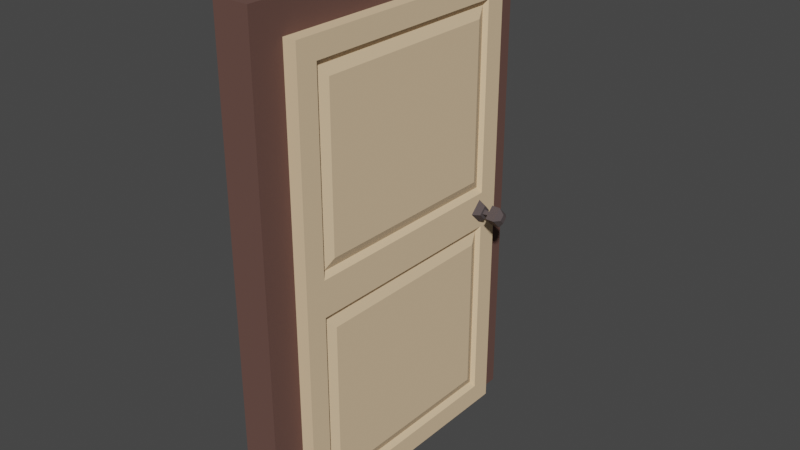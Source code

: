 # Source: door.blend  (saved by Blender 3.2.14; exported with 4.5.12 LTS)
import bpy
from mathutils import Matrix  # noqa: F401  (used for matrix-valued properties, if any)

bpy.ops.wm.read_factory_settings(use_empty=True)
scene = bpy.context.scene
scene.name = 'Scene'

# ---- materials (node trees are filled in below, after node groups)
mat_material_001 = bpy.data.materials.new('Material.001')
mat_material_001.use_transparent_shadow = False
mat_material_011 = bpy.data.materials.new('Material.011')
mat_material_011.use_transparent_shadow = False
mat_material_005 = bpy.data.materials.new('Material.005')
mat_material_005.use_transparent_shadow = False

# ---- material node trees
mat_material_001.use_nodes = True; mat_material_001.node_tree.nodes.clear()
_N = mat_material_001.node_tree.nodes; _L = mat_material_001.node_tree.links
n0 = _N.new('ShaderNodeBsdfPrincipled'); n0.name = 'Principled BSDF'; n0.location = (10, 300)
n0.distribution = 'GGX'
n0.subsurface_method = 'RANDOM_WALK_SKIN'
n0.inputs[0].default_value = (0.8, 0.5794, 0.359, 1.0)
n0.inputs[2].default_value = 1.0
n0.inputs[3].default_value = 1.45
n0.inputs[27].default_value = (0.0, 0.0, 0.0, 1.0)
n0.inputs[28].default_value = 1.0
n1 = _N.new('ShaderNodeOutputMaterial'); n1.name = 'Material Output'; n1.location = (300, 300)
_L.new(n0.outputs[0], n1.inputs[0])
n1.is_active_output = True
mat_material_011.use_nodes = True; mat_material_011.node_tree.nodes.clear()
_N = mat_material_011.node_tree.nodes; _L = mat_material_011.node_tree.links
n0 = _N.new('ShaderNodeBsdfPrincipled'); n0.name = 'Principled BSDF'; n0.location = (10, 300)
n0.distribution = 'GGX'
n0.subsurface_method = 'RANDOM_WALK_SKIN'
n0.inputs[0].default_value = (0.1299, 0.06417, 0.05105, 1.0)
n0.inputs[2].default_value = 1.0
n0.inputs[3].default_value = 1.45
n0.inputs[27].default_value = (0.0, 0.0, 0.0, 1.0)
n0.inputs[28].default_value = 1.0
n1 = _N.new('ShaderNodeOutputMaterial'); n1.name = 'Material Output'; n1.location = (300, 300)
_L.new(n0.outputs[0], n1.inputs[0])
n1.is_active_output = True
mat_material_005.use_nodes = True; mat_material_005.node_tree.nodes.clear()
_N = mat_material_005.node_tree.nodes; _L = mat_material_005.node_tree.links
n0 = _N.new('ShaderNodeBsdfPrincipled'); n0.name = 'Principled BSDF'; n0.location = (10, 300)
n0.distribution = 'GGX'
n0.subsurface_method = 'RANDOM_WALK_SKIN'
n0.inputs[0].default_value = (0.08113, 0.06373, 0.06446, 1.0)
n0.inputs[2].default_value = 1.0
n0.inputs[3].default_value = 1.45
n0.inputs[27].default_value = (0.0, 0.0, 0.0, 1.0)
n0.inputs[28].default_value = 1.0
n1 = _N.new('ShaderNodeOutputMaterial'); n1.name = 'Material Output'; n1.location = (300, 300)
_L.new(n0.outputs[0], n1.inputs[0])
n1.is_active_output = True

# ---- world
world_world = bpy.data.worlds.new('World'); scene.world = world_world
world_world.use_nodes = True; world_world.node_tree.nodes.clear()
_N = world_world.node_tree.nodes; _L = world_world.node_tree.links
n0 = _N.new('ShaderNodeOutputWorld'); n0.name = 'World Output'; n0.location = (300, 300)
n1 = _N.new('ShaderNodeBackground'); n1.name = 'Background'; n1.location = (10, 300)
n1.inputs[0].default_value = (0.05088, 0.05088, 0.05088, 1.0)
_L.new(n1.outputs[0], n0.inputs[0])
n0.is_active_output = True
world_world.color = (0.05088, 0.05088, 0.05088)
world_world.use_sun_shadow = False
world_world.sun_shadow_jitter_overblur = 0.0

# ---- meshes
me_cube_016 = bpy.data.meshes.new('Cube.016')
me_cube_016.from_pydata([(0.1727, 1.977, 0.4296), (0.4761, 1.977, 0.4296), (0.4761, 1.977, 3.879), (0.1727, 1.977, 3.879), (0.4761, -2.03, 0.4296), (0.4761, -2.03, 3.879), (0.4761, 2.36, 0.04595), (0.4761, -2.414, 0.04595), (0.4742, 1.738, 0.7137), (0.4742, 1.738, 3.595), (0.4742, -1.791, 0.7137), (0.4742, -1.791, 3.595), (0.4008, 1.92, 3.776), (0.4008, 1.92, 0.5317), (0.4008, -1.973, 0.5317), (0.4008, -1.973, 3.776), (0.1727, -2.03, 0.4296), (0.1727, -2.03, 3.879), (0.1727, 2.36, 0.04595), (0.4761, 1.977, 7.987), (0.4761, 1.977, 4.538), (0.1727, -2.414, 0.04595), (0.4761, -2.03, 7.987), (0.4761, -2.03, 4.538), (0.4761, 2.36, 8.37), (0.4761, -2.414, 8.37), (0.4742, 1.738, 7.703), (0.4742, 1.738, 4.822), (0.4742, -1.791, 7.703), (0.4742, -1.791, 4.822), (0.4008, 1.92, 4.64), (0.4008, 1.92, 7.885), (0.4008, -1.973, 7.885), (0.4008, -1.973, 4.64), (0.3244, 2.36, 0.04595), (0.3244, -2.414, 0.04595), (0.3244, 2.36, 8.37), (0.3244, -2.414, 8.37), (0.1746, 1.738, 0.7137), (0.1746, 1.738, 3.595), (0.1746, -1.791, 0.7137), (0.1746, -1.791, 3.595), (0.248, 1.92, 3.776), (0.248, 1.92, 0.5317), (0.248, -1.973, 0.5317), (0.248, -1.973, 3.776), (0.1727, 1.977, 7.987), (0.1727, 1.977, 4.538), (0.1727, -2.03, 7.987), (0.1727, -2.03, 4.538), (0.1727, 2.36, 8.37), (0.1727, -2.414, 8.37), (0.1746, 1.738, 7.703), (0.1746, 1.738, 4.822), (0.1746, -1.791, 7.703), (0.1746, -1.791, 4.822), (0.248, 1.92, 4.64), (0.248, 1.92, 7.885), (0.248, -1.973, 7.885), (0.248, -1.973, 4.64)], [], [(1, 2, 12, 13), (0, 43, 42, 3), (1, 4, 7, 6), (8, 9, 11, 10), (5, 4, 14, 15), (4, 1, 13, 14), (2, 5, 15, 12), (9, 8, 13, 12), (8, 10, 14, 13), (11, 9, 12, 15), (10, 11, 15, 14), (34, 36, 24, 6), (38, 40, 41, 39), (17, 45, 44, 16), (19, 31, 30, 20), (3, 42, 45, 17), (19, 24, 25, 22), (26, 28, 29, 27), (23, 33, 32, 22), (22, 32, 31, 19), (20, 30, 33, 23), (27, 30, 31, 26), (26, 31, 32, 28), (29, 33, 30, 27), (28, 32, 33, 29), (39, 42, 43, 38), (38, 43, 44, 40), (7, 25, 37, 35), (24, 36, 37, 25), (16, 44, 43, 0), (49, 47, 46, 50, 18, 0, 3, 17, 16, 21, 51, 48), (6, 7, 35, 34), (0, 18, 21, 16), (41, 45, 42, 39), (40, 44, 45, 41), (36, 34, 18, 50), (21, 35, 37, 51), (46, 47, 56, 57), (46, 48, 51, 50), (52, 53, 55, 54), (49, 48, 58, 59), (48, 46, 57, 58), (47, 49, 59, 56), (53, 52, 57, 56), (52, 54, 58, 57), (55, 53, 56, 59), (54, 55, 59, 58), (50, 51, 37, 36), (18, 34, 35, 21), (23, 22, 25, 7, 4, 5, 2, 1, 6, 24, 19, 20)])
_uv = me_cube_016.uv_layers.new(name='UVMap')
_uv.uv.foreach_set('vector', [0.387, 0.2701, 0.613, 0.2701, 0.613, 0.2701, 0.387, 0.2701, 0.387, 0.2701, 0.387, 0.2701, 0.613, 0.2701, 0.613, 0.2701, 0.387, 0.2701, 0.387, 0.4799, 0.375, 0.5, 0.375, 0.25, 0.3928, 0.2799, 0.6072, 0.2799, 0.6072, 0.4701, 0.3928, 0.4701, 0.613, 0.4799, 0.387, 0.4799, 0.387, 0.4799, 0.613, 0.4799, 0.387, 0.4799, 0.387, 0.2701, 0.387, 0.2701, 0.387, 0.4799, 0.613, 0.2701, 0.613, 0.4799, 0.613, 0.4799, 0.613, 0.2701, 0.6072, 0.2799, 0.3928, 0.2799, 0.387, 0.2701, 0.613, 0.2701, 0.3928, 0.2799, 0.3928, 0.4701, 0.387, 0.4799, 0.387, 0.2701, 0.6072, 0.4701, 0.6072, 0.2799, 0.613, 0.2701, 0.613, 0.4799, 0.3928, 0.4701, 0.6072, 0.4701, 0.613, 0.4799, 0.387, 0.4799, 0.375, 0.125, 0.375, 0.125, 0.375, 0.25, 0.375, 0.25, 0.3928, 0.2799, 0.3928, 0.4701, 0.6072, 0.4701, 0.6072, 0.2799, 0.613, 0.4799, 0.613, 0.4799, 0.387, 0.4799, 0.387, 0.4799, 0.387, 0.2701, 0.387, 0.2701, 0.613, 0.2701, 0.613, 0.2701, 0.613, 0.2701, 0.613, 0.2701, 0.613, 0.4799, 0.613, 0.4799, 0.387, 0.2701, 0.375, 0.25, 0.375, 0.5, 0.387, 0.4799, 0.3928, 0.2799, 0.3928, 0.4701, 0.6072, 0.4701, 0.6072, 0.2799, 0.613, 0.4799, 0.613, 0.4799, 0.387, 0.4799, 0.387, 0.4799, 0.387, 0.4799, 0.387, 0.4799, 0.387, 0.2701, 0.387, 0.2701, 0.613, 0.2701, 0.613, 0.2701, 0.613, 0.4799, 0.613, 0.4799, 0.6072, 0.2799, 0.613, 0.2701, 0.387, 0.2701, 0.3928, 0.2799, 0.3928, 0.2799, 0.387, 0.2701, 0.387, 0.4799, 0.3928, 0.4701, 0.6072, 0.4701, 0.613, 0.4799, 0.613, 0.2701, 0.6072, 0.2799, 0.3928, 0.4701, 0.387, 0.4799, 0.613, 0.4799, 0.6072, 0.4701, 0.6072, 0.2799, 0.613, 0.2701, 0.387, 0.2701, 0.3928, 0.2799, 0.3928, 0.2799, 0.387, 0.2701, 0.387, 0.4799, 0.3928, 0.4701, 0.375, 0.5, 0.375, 0.5, 0.375, 0.625, 0.375, 0.625, 0.125, 0.5, 0.125, 0.625, 0.375, 0.625, 0.375, 0.5, 0.387, 0.4799, 0.387, 0.4799, 0.387, 0.2701, 0.387, 0.2701, 0.613, 0.4799, 0.613, 0.2701, 0.387, 0.2701, 0.375, 0.25, 0.375, 0.25, 0.387, 0.2701, 0.613, 0.2701, 0.613, 0.4799, 0.387, 0.4799, 0.375, 0.5, 0.375, 0.5, 0.387, 0.4799, 0.125, 0.5, 0.375, 0.5, 0.375, 0.625, 0.125, 0.625, 0.387, 0.2701, 0.375, 0.25, 0.375, 0.5, 0.387, 0.4799, 0.6072, 0.4701, 0.613, 0.4799, 0.613, 0.2701, 0.6072, 0.2799, 0.3928, 0.4701, 0.387, 0.4799, 0.613, 0.4799, 0.6072, 0.4701, 0.375, 0.125, 0.375, 0.125, 0.375, 0.25, 0.375, 0.25, 0.375, 0.5, 0.375, 0.625, 0.375, 0.625, 0.375, 0.5, 0.387, 0.2701, 0.613, 0.2701, 0.613, 0.2701, 0.387, 0.2701, 0.387, 0.2701, 0.387, 0.4799, 0.375, 0.5, 0.375, 0.25, 0.3928, 0.2799, 0.6072, 0.2799, 0.6072, 0.4701, 0.3928, 0.4701, 0.613, 0.4799, 0.387, 0.4799, 0.387, 0.4799, 0.613, 0.4799, 0.387, 0.4799, 0.387, 0.2701, 0.387, 0.2701, 0.387, 0.4799, 0.613, 0.2701, 0.613, 0.4799, 0.613, 0.4799, 0.613, 0.2701, 0.6072, 0.2799, 0.3928, 0.2799, 0.387, 0.2701, 0.613, 0.2701, 0.3928, 0.2799, 0.3928, 0.4701, 0.387, 0.4799, 0.387, 0.2701, 0.6072, 0.4701, 0.6072, 0.2799, 0.613, 0.2701, 0.613, 0.4799, 0.3928, 0.4701, 0.6072, 0.4701, 0.613, 0.4799, 0.387, 0.4799, 0.125, 0.5, 0.375, 0.5, 0.375, 0.625, 0.125, 0.625, 0.125, 0.5, 0.125, 0.625, 0.375, 0.625, 0.375, 0.5, 0.613, 0.4799, 0.387, 0.4799, 0.375, 0.5, 0.375, 0.5, 0.387, 0.4799, 0.613, 0.4799, 0.613, 0.2701, 0.387, 0.2701, 0.375, 0.25, 0.375, 0.25, 0.387, 0.2701, 0.613, 0.2701])
me_cube_016.materials.append(mat_material_001)
me_cube_016.update()
me_cube_015 = bpy.data.meshes.new('Cube.015')
me_cube_015.from_pydata([(-0.4281, 2.955, -0.03803), (-0.4281, 2.955, 8.943), (0.2327, 2.955, -0.03803), (0.2327, 2.955, 8.943), (-0.4281, 2.294, -0.03803), (-0.4281, 2.294, 8.943), (0.2327, 2.294, -0.03803), (0.2327, 2.294, 8.943), (-0.4281, 2.955, 8.268), (0.2327, 2.955, 8.268), (0.2327, 2.294, 8.268), (-0.4281, 2.294, 8.268), (0.2327, -0.02672, 9.292), (-0.4281, -0.02672, 9.292), (0.2327, -0.02672, 8.268), (-0.4281, -0.02672, 8.268), (-0.4281, -3.008, -0.03803), (-0.4281, -3.008, 8.943), (0.2327, -3.008, -0.03803), (0.2327, -3.008, 8.943), (-0.4281, -2.347, -0.03803), (-0.4281, -2.347, 8.943), (0.2327, -2.347, -0.03803), (0.2327, -2.347, 8.943), (-0.4281, -3.008, 8.268), (0.2327, -3.008, 8.268), (0.2327, -2.347, 8.268), (-0.4281, -2.347, 8.268)], [], [(8, 1, 3, 9), (9, 3, 7, 10), (7, 5, 13, 12), (11, 5, 1, 8), (2, 6, 4, 0), (7, 3, 1, 5), (4, 11, 8, 0), (6, 10, 11, 4), (2, 9, 10, 6), (0, 8, 9, 2), (11, 10, 14, 15), (5, 11, 15, 13), (10, 7, 12, 14), (24, 25, 19, 17), (25, 26, 23, 19), (23, 12, 13, 21), (27, 24, 17, 21), (18, 16, 20, 22), (23, 21, 17, 19), (20, 16, 24, 27), (22, 20, 27, 26), (18, 22, 26, 25), (16, 18, 25, 24), (27, 15, 14, 26), (21, 13, 15, 27), (26, 14, 12, 23)])
_uv = me_cube_015.uv_layers.new(name='UVMap')
_uv.uv.foreach_set('vector', [0.6056, 0.0, 0.625, 0.0, 0.625, 0.25, 0.6056, 0.25, 0.6056, 0.25, 0.625, 0.25, 0.625, 0.5, 0.6056, 0.5, 0.625, 0.5, 0.625, 0.75, 0.625, 0.75, 0.625, 0.5, 0.6056, 0.75, 0.625, 0.75, 0.625, 1.0, 0.6056, 1.0, 0.125, 0.5, 0.375, 0.5, 0.375, 0.75, 0.125, 0.75, 0.625, 0.5, 0.875, 0.5, 0.875, 0.75, 0.625, 0.75, 0.375, 0.75, 0.6056, 0.75, 0.6056, 1.0, 0.375, 1.0, 0.375, 0.5, 0.6056, 0.5, 0.6056, 0.75, 0.375, 0.75, 0.375, 0.25, 0.6056, 0.25, 0.6056, 0.5, 0.375, 0.5, 0.375, 0.0, 0.6056, 0.0, 0.6056, 0.25, 0.375, 0.25, 0.6056, 0.75, 0.6056, 0.5, 0.6056, 0.5, 0.6056, 0.75, 0.625, 0.75, 0.6056, 0.75, 0.6056, 0.75, 0.625, 0.75, 0.6056, 0.5, 0.625, 0.5, 0.625, 0.5, 0.6056, 0.5, 0.6056, 0.0, 0.6056, 0.25, 0.625, 0.25, 0.625, 0.0, 0.6056, 0.25, 0.6056, 0.5, 0.625, 0.5, 0.625, 0.25, 0.625, 0.5, 0.625, 0.5, 0.625, 0.75, 0.625, 0.75, 0.6056, 0.75, 0.6056, 1.0, 0.625, 1.0, 0.625, 0.75, 0.125, 0.5, 0.125, 0.75, 0.375, 0.75, 0.375, 0.5, 0.625, 0.5, 0.625, 0.75, 0.875, 0.75, 0.875, 0.5, 0.375, 0.75, 0.375, 1.0, 0.6056, 1.0, 0.6056, 0.75, 0.375, 0.5, 0.375, 0.75, 0.6056, 0.75, 0.6056, 0.5, 0.375, 0.25, 0.375, 0.5, 0.6056, 0.5, 0.6056, 0.25, 0.375, 0.0, 0.375, 0.25, 0.6056, 0.25, 0.6056, 0.0, 0.6056, 0.75, 0.6056, 0.75, 0.6056, 0.5, 0.6056, 0.5, 0.625, 0.75, 0.625, 0.75, 0.6056, 0.75, 0.6056, 0.75, 0.6056, 0.5, 0.6056, 0.5, 0.625, 0.5, 0.625, 0.5])
me_cube_015.materials.append(mat_material_011)
me_cube_015.update()
me_cube_017 = bpy.data.meshes.new('Cube.017')
me_cube_017.from_pydata([(0.4293, 2.16, 4.208), (0.4293, 1.913, 4.455), (0.5999, 1.98, 4.208), (0.5999, 1.913, 4.275), (0.4293, 1.913, 3.962), (0.4293, 1.666, 4.208), (0.5999, 1.913, 4.142), (0.5999, 1.847, 4.208), (0.5999, 1.913, 4.34), (0.5999, 2.045, 4.208), (0.5999, 1.913, 4.076), (0.5999, 1.781, 4.208), (0.699, 1.963, 4.208), (0.699, 1.913, 4.258), (0.699, 1.913, 4.159), (0.699, 1.864, 4.208), (0.752, 2.102, 4.208), (0.752, 1.913, 4.397), (0.752, 1.913, 4.019), (0.752, 1.724, 4.208), (0.9142, 2.102, 4.208), (0.9142, 1.913, 4.397), (0.9142, 1.913, 4.019), (0.9142, 1.724, 4.208), (0.997, 1.997, 4.208), (0.997, 1.913, 4.292), (0.997, 1.913, 4.125), (0.997, 1.83, 4.208)], [], [(0, 1, 8, 9), (3, 7, 15, 13), (10, 11, 5, 4), (4, 5, 1, 0), (9, 10, 4, 0), (11, 8, 1, 5), (3, 2, 9, 8), (2, 6, 10, 9), (7, 3, 8, 11), (6, 7, 11, 10), (15, 14, 18, 19), (2, 3, 13, 12), (7, 6, 14, 15), (6, 2, 12, 14), (18, 16, 20, 22), (14, 12, 16, 18), (13, 15, 19, 17), (12, 13, 17, 16), (21, 23, 27, 25), (17, 19, 23, 21), (16, 17, 21, 20), (19, 18, 22, 23), (24, 25, 27, 26), (20, 21, 25, 24), (23, 22, 26, 27), (22, 20, 24, 26)])
_uv = me_cube_017.uv_layers.new(name='UVMap')
_uv.uv.foreach_set('vector', [0.375, 0.0, 0.625, 0.0, 0.625, 0.25, 0.375, 0.25, 0.5864, 0.2886, 0.5864, 0.4614, 0.5864, 0.4614, 0.5864, 0.2886, 0.375, 0.5, 0.625, 0.5, 0.625, 0.75, 0.375, 0.75, 0.375, 0.75, 0.625, 0.75, 0.625, 1.0, 0.375, 1.0, 0.125, 0.5, 0.375, 0.5, 0.375, 0.75, 0.125, 0.75, 0.625, 0.5, 0.875, 0.5, 0.875, 0.75, 0.625, 0.75, 0.5864, 0.2886, 0.4136, 0.2886, 0.375, 0.25, 0.625, 0.25, 0.4136, 0.2886, 0.4136, 0.4614, 0.375, 0.5, 0.375, 0.25, 0.5864, 0.4614, 0.5864, 0.2886, 0.625, 0.25, 0.625, 0.5, 0.4136, 0.4614, 0.5864, 0.4614, 0.625, 0.5, 0.375, 0.5, 0.5864, 0.4614, 0.4136, 0.4614, 0.4136, 0.4614, 0.5864, 0.4614, 0.4136, 0.2886, 0.5864, 0.2886, 0.5864, 0.2886, 0.4136, 0.2886, 0.5864, 0.4614, 0.4136, 0.4614, 0.4136, 0.4614, 0.5864, 0.4614, 0.4136, 0.4614, 0.4136, 0.2886, 0.4136, 0.2886, 0.4136, 0.4614, 0.4136, 0.4614, 0.4136, 0.2886, 0.4136, 0.2886, 0.4136, 0.4614, 0.4136, 0.4614, 0.4136, 0.2886, 0.4136, 0.2886, 0.4136, 0.4614, 0.5864, 0.2886, 0.5864, 0.4614, 0.5864, 0.4614, 0.5864, 0.2886, 0.4136, 0.2886, 0.5864, 0.2886, 0.5864, 0.2886, 0.4136, 0.2886, 0.5864, 0.2886, 0.5864, 0.4614, 0.5864, 0.4614, 0.5864, 0.2886, 0.5864, 0.2886, 0.5864, 0.4614, 0.5864, 0.4614, 0.5864, 0.2886, 0.4136, 0.2886, 0.5864, 0.2886, 0.5864, 0.2886, 0.4136, 0.2886, 0.5864, 0.4614, 0.4136, 0.4614, 0.4136, 0.4614, 0.5864, 0.4614, 0.4136, 0.2886, 0.5864, 0.2886, 0.5864, 0.4614, 0.4136, 0.4614, 0.4136, 0.2886, 0.5864, 0.2886, 0.5864, 0.2886, 0.4136, 0.2886, 0.5864, 0.4614, 0.4136, 0.4614, 0.4136, 0.4614, 0.5864, 0.4614, 0.4136, 0.4614, 0.4136, 0.2886, 0.4136, 0.2886, 0.4136, 0.4614])
me_cube_017.materials.append(mat_material_005)
me_cube_017.update()

# ---- objects
ob_cube_016 = bpy.data.objects.new('Cube.016', me_cube_016)
ob_t_r = bpy.data.objects.new('Tür', me_cube_015)
ob_cube_017 = bpy.data.objects.new('Cube.017', me_cube_017)

# ---- transforms, parenting, visibility, modifiers, constraints
ob_cube_016.parent = ob_t_r
ob_cube_016.location = (0.0, 0.0, 0.0)
ob_t_r.location = (0.0, 0.0, 0.0)
ob_cube_017.parent = ob_cube_016
ob_cube_017.location = (0.0, 0.0, 0.0)

# ---- collection membership
scene.collection.objects.link(ob_cube_016)
scene.collection.objects.link(ob_t_r)
scene.collection.objects.link(ob_cube_017)

# ---- scene / render settings (as saved in the file)
scene.frame_start = 1; scene.frame_end = 250; scene.frame_set(1)
scene.render.engine = 'BLENDER_EEVEE_NEXT'
scene.cycles.sampling_pattern = 'TABULATED_SOBOL'
scene.cycles.use_light_tree = False
scene.view_settings.view_transform = 'Filmic'
bpy.context.view_layer.update()

# ---- added for rendering (the .blend has no active camera and no usable light): camera, sun
cam_auto = bpy.data.cameras.new('AutoCamera')
cam_auto.lens = 50.0
cam_auto.sensor_width = 36.0
cam_auto.clip_end = 1000.0
ob_auto_camera = bpy.data.objects.new('AutoCamera', cam_auto)
scene.collection.objects.link(ob_auto_camera)
ob_auto_camera.location = (10.6135, -12.4216, 12.8902)
ob_auto_camera.rotation_euler = (1.09748, -7.21219e-08, 0.694738)
scene.camera = ob_auto_camera
light_auto_sun = bpy.data.lights.new('AutoSun', 'SUN')
light_auto_sun.energy = 3.0
light_auto_sun.angle = 0.0523599
ob_auto_sun = bpy.data.objects.new('AutoSun', light_auto_sun)
scene.collection.objects.link(ob_auto_sun)
ob_auto_sun.rotation_euler = (0.872665, 0.174533, 0.523599)
bpy.context.view_layer.update()
